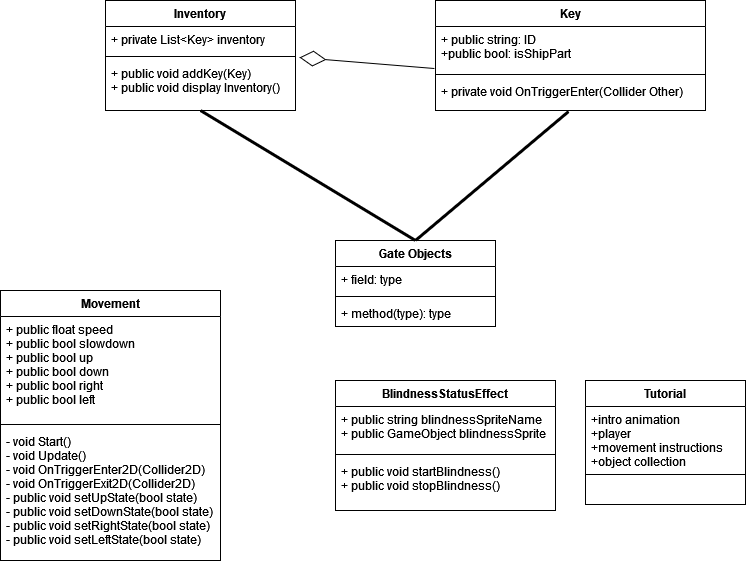

The diagram above was exported from draw.io. Its source (the exported page's mxGraphModel, read from the mxfile embedded in the PNG):
<mxGraphModel dx="1422" dy="752" grid="1" gridSize="10" guides="1" tooltips="1" connect="1" arrows="1" fold="1" page="1" pageScale="1" pageWidth="850" pageHeight="1100" math="0" shadow="0">
  <root>
    <mxCell id="0" />
    <mxCell id="1" parent="0" />
    <mxCell id="6m0A4o4PKyhYF6xhsdhn-1" value="Key" style="swimlane;fontStyle=1;align=center;verticalAlign=top;childLayout=stackLayout;horizontal=1;startSize=26;horizontalStack=0;resizeParent=1;resizeParentMax=0;resizeLast=0;collapsible=1;marginBottom=0;" parent="1" vertex="1">
      <mxGeometry x="640" y="70" width="270" height="110" as="geometry" />
    </mxCell>
    <mxCell id="6m0A4o4PKyhYF6xhsdhn-2" value="+ public string: ID&#10;+public bool: isShipPart&#10;" style="text;strokeColor=none;fillColor=none;align=left;verticalAlign=top;spacingLeft=4;spacingRight=4;overflow=hidden;rotatable=0;points=[[0,0.5],[1,0.5]];portConstraint=eastwest;" parent="6m0A4o4PKyhYF6xhsdhn-1" vertex="1">
      <mxGeometry y="26" width="270" height="44" as="geometry" />
    </mxCell>
    <mxCell id="6m0A4o4PKyhYF6xhsdhn-3" value="" style="line;strokeWidth=1;fillColor=none;align=left;verticalAlign=middle;spacingTop=-1;spacingLeft=3;spacingRight=3;rotatable=0;labelPosition=right;points=[];portConstraint=eastwest;" parent="6m0A4o4PKyhYF6xhsdhn-1" vertex="1">
      <mxGeometry y="70" width="270" height="8" as="geometry" />
    </mxCell>
    <mxCell id="6m0A4o4PKyhYF6xhsdhn-4" value="+ private void OnTriggerEnter(Collider Other)" style="text;strokeColor=none;fillColor=none;align=left;verticalAlign=top;spacingLeft=4;spacingRight=4;overflow=hidden;rotatable=0;points=[[0,0.5],[1,0.5]];portConstraint=eastwest;" parent="6m0A4o4PKyhYF6xhsdhn-1" vertex="1">
      <mxGeometry y="78" width="270" height="32" as="geometry" />
    </mxCell>
    <mxCell id="6m0A4o4PKyhYF6xhsdhn-5" value="Inventory" style="swimlane;fontStyle=1;align=center;verticalAlign=top;childLayout=stackLayout;horizontal=1;startSize=26;horizontalStack=0;resizeParent=1;resizeParentMax=0;resizeLast=0;collapsible=1;marginBottom=0;" parent="1" vertex="1">
      <mxGeometry x="310" y="70" width="190" height="110" as="geometry" />
    </mxCell>
    <mxCell id="6m0A4o4PKyhYF6xhsdhn-6" value="+ private List&lt;Key&gt; inventory&#10;" style="text;strokeColor=none;fillColor=none;align=left;verticalAlign=top;spacingLeft=4;spacingRight=4;overflow=hidden;rotatable=0;points=[[0,0.5],[1,0.5]];portConstraint=eastwest;" parent="6m0A4o4PKyhYF6xhsdhn-5" vertex="1">
      <mxGeometry y="26" width="190" height="26" as="geometry" />
    </mxCell>
    <mxCell id="6m0A4o4PKyhYF6xhsdhn-7" value="" style="line;strokeWidth=1;fillColor=none;align=left;verticalAlign=middle;spacingTop=-1;spacingLeft=3;spacingRight=3;rotatable=0;labelPosition=right;points=[];portConstraint=eastwest;" parent="6m0A4o4PKyhYF6xhsdhn-5" vertex="1">
      <mxGeometry y="52" width="190" height="8" as="geometry" />
    </mxCell>
    <mxCell id="6m0A4o4PKyhYF6xhsdhn-8" value="+ public void addKey(Key)&#10;+ public void display Inventory()&#10;" style="text;strokeColor=none;fillColor=none;align=left;verticalAlign=top;spacingLeft=4;spacingRight=4;overflow=hidden;rotatable=0;points=[[0,0.5],[1,0.5]];portConstraint=eastwest;" parent="6m0A4o4PKyhYF6xhsdhn-5" vertex="1">
      <mxGeometry y="60" width="190" height="50" as="geometry" />
    </mxCell>
    <mxCell id="B0deFVuiCFd2pP4ZQ2M7-14" value="Movement" style="swimlane;fontStyle=1;align=center;verticalAlign=top;childLayout=stackLayout;horizontal=1;startSize=26;horizontalStack=0;resizeParent=1;resizeParentMax=0;resizeLast=0;collapsible=1;marginBottom=0;" parent="1" vertex="1">
      <mxGeometry x="205" y="360" width="220" height="270" as="geometry" />
    </mxCell>
    <mxCell id="B0deFVuiCFd2pP4ZQ2M7-15" value="+ public float speed&#10;+ public bool slowdown&#10;+ public bool up&#10;+ public bool down&#10;+ public bool right&#10;+ public bool left&#10;&#10;" style="text;strokeColor=none;fillColor=none;align=left;verticalAlign=top;spacingLeft=4;spacingRight=4;overflow=hidden;rotatable=0;points=[[0,0.5],[1,0.5]];portConstraint=eastwest;" parent="B0deFVuiCFd2pP4ZQ2M7-14" vertex="1">
      <mxGeometry y="26" width="220" height="104" as="geometry" />
    </mxCell>
    <mxCell id="B0deFVuiCFd2pP4ZQ2M7-16" value="" style="line;strokeWidth=1;fillColor=none;align=left;verticalAlign=middle;spacingTop=-1;spacingLeft=3;spacingRight=3;rotatable=0;labelPosition=right;points=[];portConstraint=eastwest;" parent="B0deFVuiCFd2pP4ZQ2M7-14" vertex="1">
      <mxGeometry y="130" width="220" height="8" as="geometry" />
    </mxCell>
    <mxCell id="B0deFVuiCFd2pP4ZQ2M7-17" value="- void Start()&#10;- void Update()&#10;- void OnTriggerEnter2D(Collider2D)&#10;- void OnTriggerExit2D(Collider2D)&#10;- public void setUpState(bool state)&#10;- public void setDownState(bool state)&#10;- public void setRightState(bool state)&#10;- public void setLeftState(bool state)" style="text;strokeColor=none;fillColor=none;align=left;verticalAlign=top;spacingLeft=4;spacingRight=4;overflow=hidden;rotatable=0;points=[[0,0.5],[1,0.5]];portConstraint=eastwest;" parent="B0deFVuiCFd2pP4ZQ2M7-14" vertex="1">
      <mxGeometry y="138" width="220" height="132" as="geometry" />
    </mxCell>
    <mxCell id="B0deFVuiCFd2pP4ZQ2M7-18" value="Tutorial" style="swimlane;fontStyle=1;align=center;verticalAlign=top;childLayout=stackLayout;horizontal=1;startSize=26;horizontalStack=0;resizeParent=1;resizeParentMax=0;resizeLast=0;collapsible=1;marginBottom=0;" parent="1" vertex="1">
      <mxGeometry x="790" y="450" width="160" height="124" as="geometry" />
    </mxCell>
    <mxCell id="B0deFVuiCFd2pP4ZQ2M7-19" value="+intro animation&#10;+player&#10;+movement instructions&#10;+object collection&#10;" style="text;strokeColor=none;fillColor=none;align=left;verticalAlign=top;spacingLeft=4;spacingRight=4;overflow=hidden;rotatable=0;points=[[0,0.5],[1,0.5]];portConstraint=eastwest;" parent="B0deFVuiCFd2pP4ZQ2M7-18" vertex="1">
      <mxGeometry y="26" width="160" height="64" as="geometry" />
    </mxCell>
    <mxCell id="B0deFVuiCFd2pP4ZQ2M7-20" value="" style="line;strokeWidth=1;fillColor=none;align=left;verticalAlign=middle;spacingTop=-1;spacingLeft=3;spacingRight=3;rotatable=0;labelPosition=right;points=[];portConstraint=eastwest;" parent="B0deFVuiCFd2pP4ZQ2M7-18" vertex="1">
      <mxGeometry y="90" width="160" height="8" as="geometry" />
    </mxCell>
    <mxCell id="B0deFVuiCFd2pP4ZQ2M7-21" value="   " style="text;strokeColor=none;fillColor=none;align=left;verticalAlign=top;spacingLeft=4;spacingRight=4;overflow=hidden;rotatable=0;points=[[0,0.5],[1,0.5]];portConstraint=eastwest;" parent="B0deFVuiCFd2pP4ZQ2M7-18" vertex="1">
      <mxGeometry y="98" width="160" height="26" as="geometry" />
    </mxCell>
    <mxCell id="B0deFVuiCFd2pP4ZQ2M7-26" value="BlindnessStatusEffect" style="swimlane;fontStyle=1;align=center;verticalAlign=top;childLayout=stackLayout;horizontal=1;startSize=26;horizontalStack=0;resizeParent=1;resizeParentMax=0;resizeLast=0;collapsible=1;marginBottom=0;" parent="1" vertex="1">
      <mxGeometry x="540" y="450" width="220" height="130" as="geometry" />
    </mxCell>
    <mxCell id="B0deFVuiCFd2pP4ZQ2M7-27" value="+ public string blindnessSpriteName&#10;+ public GameObject blindnessSprite&#10;" style="text;strokeColor=none;fillColor=none;align=left;verticalAlign=top;spacingLeft=4;spacingRight=4;overflow=hidden;rotatable=0;points=[[0,0.5],[1,0.5]];portConstraint=eastwest;" parent="B0deFVuiCFd2pP4ZQ2M7-26" vertex="1">
      <mxGeometry y="26" width="220" height="44" as="geometry" />
    </mxCell>
    <mxCell id="B0deFVuiCFd2pP4ZQ2M7-28" value="" style="line;strokeWidth=1;fillColor=none;align=left;verticalAlign=middle;spacingTop=-1;spacingLeft=3;spacingRight=3;rotatable=0;labelPosition=right;points=[];portConstraint=eastwest;" parent="B0deFVuiCFd2pP4ZQ2M7-26" vertex="1">
      <mxGeometry y="70" width="220" height="8" as="geometry" />
    </mxCell>
    <mxCell id="B0deFVuiCFd2pP4ZQ2M7-29" value="+ public void startBlindness()&#10;+ public void stopBlindness()&#10;" style="text;strokeColor=none;fillColor=none;align=left;verticalAlign=top;spacingLeft=4;spacingRight=4;overflow=hidden;rotatable=0;points=[[0,0.5],[1,0.5]];portConstraint=eastwest;" parent="B0deFVuiCFd2pP4ZQ2M7-26" vertex="1">
      <mxGeometry y="78" width="220" height="52" as="geometry" />
    </mxCell>
    <mxCell id="B0deFVuiCFd2pP4ZQ2M7-30" value="Gate Objects" style="swimlane;fontStyle=1;align=center;verticalAlign=top;childLayout=stackLayout;horizontal=1;startSize=26;horizontalStack=0;resizeParent=1;resizeParentMax=0;resizeLast=0;collapsible=1;marginBottom=0;" parent="1" vertex="1">
      <mxGeometry x="540" y="310" width="160" height="86" as="geometry" />
    </mxCell>
    <mxCell id="B0deFVuiCFd2pP4ZQ2M7-31" value="+ field: type" style="text;strokeColor=none;fillColor=none;align=left;verticalAlign=top;spacingLeft=4;spacingRight=4;overflow=hidden;rotatable=0;points=[[0,0.5],[1,0.5]];portConstraint=eastwest;" parent="B0deFVuiCFd2pP4ZQ2M7-30" vertex="1">
      <mxGeometry y="26" width="160" height="26" as="geometry" />
    </mxCell>
    <mxCell id="B0deFVuiCFd2pP4ZQ2M7-32" value="" style="line;strokeWidth=1;fillColor=none;align=left;verticalAlign=middle;spacingTop=-1;spacingLeft=3;spacingRight=3;rotatable=0;labelPosition=right;points=[];portConstraint=eastwest;" parent="B0deFVuiCFd2pP4ZQ2M7-30" vertex="1">
      <mxGeometry y="52" width="160" height="8" as="geometry" />
    </mxCell>
    <mxCell id="B0deFVuiCFd2pP4ZQ2M7-33" value="+ method(type): type" style="text;strokeColor=none;fillColor=none;align=left;verticalAlign=top;spacingLeft=4;spacingRight=4;overflow=hidden;rotatable=0;points=[[0,0.5],[1,0.5]];portConstraint=eastwest;" parent="B0deFVuiCFd2pP4ZQ2M7-30" vertex="1">
      <mxGeometry y="60" width="160" height="26" as="geometry" />
    </mxCell>
    <mxCell id="6m0A4o4PKyhYF6xhsdhn-11" value="" style="endArrow=none;startArrow=none;endFill=0;startFill=0;endSize=8;html=1;verticalAlign=bottom;labelBackgroundColor=none;strokeWidth=3;rounded=0;exitX=0.5;exitY=1;exitDx=0;exitDy=0;entryX=0.5;entryY=0;entryDx=0;entryDy=0;" parent="1" source="6m0A4o4PKyhYF6xhsdhn-5" target="B0deFVuiCFd2pP4ZQ2M7-30" edge="1">
      <mxGeometry width="160" relative="1" as="geometry">
        <mxPoint x="340" y="340" as="sourcePoint" />
        <mxPoint x="500" y="340" as="targetPoint" />
      </mxGeometry>
    </mxCell>
    <mxCell id="6m0A4o4PKyhYF6xhsdhn-12" value="" style="endArrow=none;startArrow=none;endFill=0;startFill=0;endSize=8;html=1;verticalAlign=bottom;labelBackgroundColor=none;strokeWidth=3;rounded=0;exitX=0.5;exitY=0;exitDx=0;exitDy=0;entryX=0.493;entryY=1.031;entryDx=0;entryDy=0;entryPerimeter=0;" parent="1" source="B0deFVuiCFd2pP4ZQ2M7-30" target="6m0A4o4PKyhYF6xhsdhn-4" edge="1">
      <mxGeometry width="160" relative="1" as="geometry">
        <mxPoint x="740" y="240" as="sourcePoint" />
        <mxPoint x="955" y="370" as="targetPoint" />
      </mxGeometry>
    </mxCell>
    <mxCell id="6m0A4o4PKyhYF6xhsdhn-14" value="" style="endArrow=diamondThin;endFill=0;endSize=24;html=1;rounded=0;exitX=-0.004;exitY=0.955;exitDx=0;exitDy=0;exitPerimeter=0;entryX=1.021;entryY=1.192;entryDx=0;entryDy=0;entryPerimeter=0;" parent="1" source="6m0A4o4PKyhYF6xhsdhn-2" target="6m0A4o4PKyhYF6xhsdhn-6" edge="1">
      <mxGeometry width="160" relative="1" as="geometry">
        <mxPoint x="570" y="120" as="sourcePoint" />
        <mxPoint x="660" y="40" as="targetPoint" />
      </mxGeometry>
    </mxCell>
  </root>
</mxGraphModel>